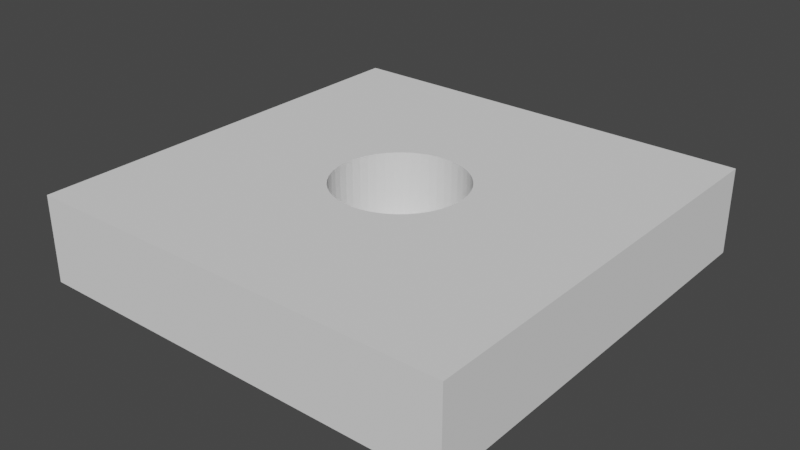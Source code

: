 # Source: Buraco.blend  (saved by Blender 3.1.7; exported with 4.5.12 LTS)
import bpy
from mathutils import Matrix  # noqa: F401  (used for matrix-valued properties, if any)

bpy.ops.wm.read_factory_settings(use_empty=True)
scene = bpy.context.scene
scene.name = 'Scene'

# ---- collections
col_collection = bpy.data.collections.new('Collection'); scene.collection.children.link(col_collection)

# ---- world
world_world = bpy.data.worlds.new('World'); scene.world = world_world
world_world.use_nodes = True; world_world.node_tree.nodes.clear()
_N = world_world.node_tree.nodes; _L = world_world.node_tree.links
n0 = _N.new('ShaderNodeOutputWorld'); n0.name = 'World Output'; n0.location = (300, 300)
n1 = _N.new('ShaderNodeBackground'); n1.name = 'Background'; n1.location = (10, 300)
n1.inputs[0].default_value = (0.05088, 0.05088, 0.05088, 1.0)
_L.new(n1.outputs[0], n0.inputs[0])
n0.is_active_output = True
world_world.color = (0.05088, 0.05088, 0.05088)
world_world.use_sun_shadow = False
world_world.sun_shadow_jitter_overblur = 0.0

# ---- meshes
me_cube = bpy.data.meshes.new('Cube')
me_cube.from_pydata([(1.0, 1.0, 1.0), (0.0, 0.3, -0.7606), (1.0, 1.0, -1.0), (1.0, -1.0, 1.0), (0.03916, 0.2974, -0.7606), (1.0, -1.0, -1.0), (-1.0, 1.0, 1.0), (0.07765, 0.2898, -0.7606), (-1.0, 1.0, -1.0), (-1.0, -1.0, 1.0), (0.1148, 0.2772, -0.7606), (-1.0, -1.0, -1.0), (0.15, 0.2598, -0.7606), (0.1826, 0.238, -0.7606), (0.2121, 0.2121, -0.7606), (0.238, 0.1826, -0.7606), (0.2598, 0.15, -0.7606), (0.2772, 0.1148, -0.7606), (0.2898, 0.07765, -0.7606), (0.2974, 0.03916, -0.7606), (0.3, -1.311e-08, -0.7606), (0.2974, -0.03916, -0.7606), (0.2898, -0.07765, -0.7606), (0.2772, -0.1148, -0.7606), (0.2598, -0.15, -0.7606), (0.238, -0.1826, -0.7606), (0.2121, -0.2121, -0.7606), (0.1826, -0.238, -0.7606), (0.15, -0.2598, -0.7606), (0.1148, -0.2772, -0.7606), (0.07765, -0.2898, -0.7606), (0.03916, -0.2974, -0.7606), (-2.623e-08, -0.3, -0.7606), (-0.03916, -0.2974, -0.7606), (-0.07765, -0.2898, -0.7606), (-0.1148, -0.2772, -0.7606), (-0.15, -0.2598, -0.7606), (-0.1826, -0.238, -0.7606), (-0.2121, -0.2121, -0.7606), (-0.238, -0.1826, -0.7606), (-0.2598, -0.15, -0.7606), (-0.2772, -0.1148, -0.7606), (-0.2898, -0.07765, -0.7606), (-0.2974, -0.03916, -0.7606), (-0.3, 3.577e-09, -0.7606), (-0.2974, 0.03916, -0.7606), (-0.2898, 0.07765, -0.7606), (-0.2772, 0.1148, -0.7606), (-0.2598, 0.15, -0.7606), (-0.238, 0.1826, -0.7606), (-0.2121, 0.2121, -0.7606), (-0.1826, 0.238, -0.7606), (-0.15, 0.2598, -0.7606), (-0.1148, 0.2772, -0.7606), (-0.07765, 0.2898, -0.7606), (-0.03916, 0.2974, -0.7606), (-0.3, 3.577e-09, 1.0), (-0.2974, -0.03916, 1.0), (-0.2898, -0.07765, 1.0), (-0.2898, 0.07765, 1.0), (-0.2974, 0.03916, 1.0), (-0.238, -0.1826, 1.0), (-0.238, 0.1826, 1.0), (-0.2598, -0.15, 1.0), (-0.2598, 0.15, 1.0), (-0.2772, -0.1148, 1.0), (-0.2772, 0.1148, 1.0), (-0.2121, 0.2121, 1.0), (-0.15, 0.2598, 1.0), (-0.1826, 0.238, 1.0), (-0.03916, 0.2974, 1.0), (-0.07765, 0.2898, 1.0), (-0.1148, 0.2772, 1.0), (0.03916, 0.2974, 1.0), (0.07765, 0.2898, 1.0), (0.15, 0.2598, 1.0), (0.2121, 0.2121, 1.0), (0.1826, 0.238, 1.0), (0.1148, 0.2772, 1.0), (0.0, 0.3, 1.0), (-0.2121, -0.2121, 1.0), (-0.1826, -0.238, 1.0), (-0.07765, -0.2898, 1.0), (-0.1148, -0.2772, 1.0), (-0.03916, -0.2974, 1.0), (-0.15, -0.2598, 1.0), (-2.623e-08, -0.3, 1.0), (0.03916, -0.2974, 1.0), (0.1148, -0.2772, 1.0), (0.1826, -0.238, 1.0), (0.15, -0.2598, 1.0), (0.07765, -0.2898, 1.0), (0.2598, -0.15, 1.0), (0.2598, 0.15, 1.0), (0.238, -0.1826, 1.0), (0.238, 0.1826, 1.0), (0.2898, -0.07765, 1.0), (0.2898, 0.07765, 1.0), (0.3, -1.311e-08, 1.0), (0.2974, -0.03916, 1.0), (0.2974, 0.03916, 1.0), (0.2772, -0.1148, 1.0), (0.2121, -0.2121, 1.0), (0.2772, 0.1148, 1.0)], [], [(67, 6, 9, 3, 0, 76, 95, 93, 103, 97, 100, 98, 99, 96, 101, 92, 94, 102, 89, 90, 88, 91, 87, 86, 84, 82, 83, 85, 81, 80, 61, 63, 65, 58, 57, 56, 60, 59, 66, 64, 62), (76, 0, 6, 67, 69, 68, 72, 71, 70, 79, 73, 74, 78, 75, 77), (5, 3, 9, 11), (11, 9, 6, 8), (8, 2, 5, 11), (2, 0, 3, 5), (8, 6, 0, 2), (79, 1, 4, 73), (73, 4, 7, 74), (74, 7, 10, 78), (78, 10, 12, 75), (75, 12, 13, 77), (77, 13, 14, 76), (14, 15, 95, 76), (15, 16, 93, 95), (16, 17, 103, 93), (17, 18, 97, 103), (18, 19, 100, 97), (19, 20, 98, 100), (20, 21, 99, 98), (21, 22, 96, 99), (22, 23, 101, 96), (23, 24, 92, 101), (24, 25, 94, 92), (25, 26, 102, 94), (26, 27, 89, 102), (27, 28, 90, 89), (28, 29, 88, 90), (29, 30, 91, 88), (30, 31, 87, 91), (31, 32, 86, 87), (32, 33, 84, 86), (33, 34, 82, 84), (34, 35, 83, 82), (35, 36, 85, 83), (36, 37, 81, 85), (37, 38, 80, 81), (80, 38, 39, 61), (61, 39, 40, 63), (63, 40, 41, 65), (65, 41, 42, 58), (58, 42, 43, 57), (57, 43, 44, 56), (56, 44, 45, 60), (60, 45, 46, 59), (59, 46, 47, 66), (66, 47, 48, 64), (64, 48, 49, 62), (62, 49, 50, 67), (67, 50, 51, 69), (69, 51, 52, 68), (68, 52, 53, 72), (72, 53, 54, 71), (71, 54, 55, 70), (70, 55, 1, 79), (21, 20, 19, 18, 17, 16, 15, 14, 13, 12, 10, 7, 4, 1, 55, 54, 53, 52, 51, 50, 49, 48, 47, 46, 45, 44, 43, 42, 41, 40, 39, 38, 37, 36, 35, 34, 33, 32, 31, 30, 29, 28, 27, 26, 25, 24, 23, 22)])
_uv = me_cube.uv_layers.new(name='UVMap')
_uv.uv.foreach_set('vector', [0.7765, 0.5985, 0.875, 0.5, 0.875, 0.75, 0.625, 0.75, 0.625, 0.5, 0.7235, 0.5985, 0.7202, 0.6022, 0.7175, 0.6062, 0.7154, 0.6106, 0.7138, 0.6153, 0.7128, 0.6201, 0.7125, 0.625, 0.7128, 0.6299, 0.7138, 0.6347, 0.7154, 0.6394, 0.7175, 0.6437, 0.7202, 0.6478, 0.7235, 0.6515, 0.7272, 0.6548, 0.7313, 0.6575, 0.7356, 0.6596, 0.7403, 0.6612, 0.7451, 0.6622, 0.75, 0.6625, 0.7549, 0.6622, 0.7597, 0.6612, 0.7644, 0.6596, 0.7688, 0.6575, 0.7728, 0.6548, 0.7765, 0.6515, 0.7798, 0.6478, 0.7825, 0.6437, 0.7846, 0.6394, 0.7862, 0.6347, 0.7872, 0.6299, 0.7875, 0.625, 0.7872, 0.6201, 0.7862, 0.6153, 0.7846, 0.6106, 0.7825, 0.6063, 0.7798, 0.6022, 0.7235, 0.5985, 0.625, 0.5, 0.875, 0.5, 0.7765, 0.5985, 0.7728, 0.5952, 0.7687, 0.5925, 0.7644, 0.5904, 0.7597, 0.5888, 0.7549, 0.5878, 0.75, 0.5875, 0.7451, 0.5878, 0.7403, 0.5888, 0.7356, 0.5904, 0.7313, 0.5925, 0.7272, 0.5952, 0.375, 0.75, 0.625, 0.75, 0.625, 1.0, 0.375, 1.0, 0.375, 0.0, 0.625, 0.0, 0.625, 0.25, 0.375, 0.25, 0.125, 0.5, 0.375, 0.5, 0.375, 0.75, 0.125, 0.75, 0.375, 0.5, 0.625, 0.5, 0.625, 0.75, 0.375, 0.75, 0.375, 0.25, 0.625, 0.25, 0.625, 0.5, 0.375, 0.5, 1.0, 0.9402, 1.0, 0.5, 0.9792, 0.5, 0.9792, 0.9402, 0.9792, 0.9402, 0.9792, 0.5, 0.9583, 0.5, 0.9583, 0.9402, 0.9583, 0.9402, 0.9583, 0.5, 0.9375, 0.5, 0.9375, 0.9402, 0.9375, 0.9402, 0.9375, 0.5, 0.9167, 0.5, 0.9167, 0.9402, 0.9167, 0.9402, 0.9167, 0.5, 0.8958, 0.5, 0.8958, 0.9402, 0.8958, 0.9402, 0.8958, 0.5, 0.875, 0.5, 0.875, 0.9402, 0.875, 0.5, 0.8542, 0.5, 0.8542, 0.9402, 0.875, 0.9402, 0.8542, 0.5, 0.8333, 0.5, 0.8333, 0.9402, 0.8542, 0.9402, 0.8333, 0.5, 0.8125, 0.5, 0.8125, 0.9402, 0.8333, 0.9402, 0.8125, 0.5, 0.7917, 0.5, 0.7917, 0.9402, 0.8125, 0.9402, 0.7917, 0.5, 0.7708, 0.5, 0.7708, 0.9402, 0.7917, 0.9402, 0.7708, 0.5, 0.75, 0.5, 0.75, 0.9402, 0.7708, 0.9402, 0.75, 0.5, 0.7292, 0.5, 0.7292, 0.9402, 0.75, 0.9402, 0.7292, 0.5, 0.7083, 0.5, 0.7083, 0.9402, 0.7292, 0.9402, 0.7083, 0.5, 0.6875, 0.5, 0.6875, 0.9402, 0.7083, 0.9402, 0.6875, 0.5, 0.6667, 0.5, 0.6667, 0.9402, 0.6875, 0.9402, 0.6667, 0.5, 0.6458, 0.5, 0.6458, 0.9402, 0.6667, 0.9402, 0.6458, 0.5, 0.625, 0.5, 0.625, 0.9402, 0.6458, 0.9402, 0.625, 0.5, 0.6042, 0.5, 0.6042, 0.9402, 0.625, 0.9402, 0.6042, 0.5, 0.5833, 0.5, 0.5833, 0.9402, 0.6042, 0.9402, 0.5833, 0.5, 0.5625, 0.5, 0.5625, 0.9402, 0.5833, 0.9402, 0.5625, 0.5, 0.5417, 0.5, 0.5417, 0.9402, 0.5625, 0.9402, 0.5417, 0.5, 0.5208, 0.5, 0.5208, 0.9402, 0.5417, 0.9402, 0.5208, 0.5, 0.5, 0.5, 0.5, 0.9402, 0.5208, 0.9402, 0.5, 0.5, 0.4792, 0.5, 0.4792, 0.9402, 0.5, 0.9402, 0.4792, 0.5, 0.4583, 0.5, 0.4583, 0.9402, 0.4792, 0.9402, 0.4583, 0.5, 0.4375, 0.5, 0.4375, 0.9402, 0.4583, 0.9402, 0.4375, 0.5, 0.4167, 0.5, 0.4167, 0.9402, 0.4375, 0.9402, 0.4167, 0.5, 0.3958, 0.5, 0.3958, 0.9402, 0.4167, 0.9402, 0.3958, 0.5, 0.375, 0.5, 0.375, 0.9402, 0.3958, 0.9402, 0.375, 0.9402, 0.375, 0.5, 0.3542, 0.5, 0.3542, 0.9402, 0.3542, 0.9402, 0.3542, 0.5, 0.3333, 0.5, 0.3333, 0.9402, 0.3333, 0.9402, 0.3333, 0.5, 0.3125, 0.5, 0.3125, 0.9402, 0.3125, 0.9402, 0.3125, 0.5, 0.2917, 0.5, 0.2917, 0.9402, 0.2917, 0.9402, 0.2917, 0.5, 0.2708, 0.5, 0.2708, 0.9402, 0.2708, 0.9402, 0.2708, 0.5, 0.25, 0.5, 0.25, 0.9402, 0.25, 0.9402, 0.25, 0.5, 0.2292, 0.5, 0.2292, 0.9402, 0.2292, 0.9402, 0.2292, 0.5, 0.2083, 0.5, 0.2083, 0.9402, 0.2083, 0.9402, 0.2083, 0.5, 0.1875, 0.5, 0.1875, 0.9402, 0.1875, 0.9402, 0.1875, 0.5, 0.1667, 0.5, 0.1667, 0.9402, 0.1667, 0.9402, 0.1667, 0.5, 0.1458, 0.5, 0.1458, 0.9402, 0.1458, 0.9402, 0.1458, 0.5, 0.125, 0.5, 0.125, 0.9402, 0.125, 0.9402, 0.125, 0.5, 0.1042, 0.5, 0.1042, 0.9402, 0.1042, 0.9402, 0.1042, 0.5, 0.08333, 0.5, 0.08333, 0.9402, 0.08333, 0.9402, 0.08333, 0.5, 0.0625, 0.5, 0.0625, 0.9402, 0.0625, 0.9402, 0.0625, 0.5, 0.04167, 0.5, 0.04167, 0.9402, 0.04167, 0.9402, 0.04167, 0.5, 0.02083, 0.5, 0.02083, 0.9402, 0.02083, 0.9402, 0.02083, 0.5, 3.763e-07, 0.5, 3.763e-07, 0.9402, 0.9879, 0.2187, 0.99, 0.25, 0.9879, 0.2813, 0.9818, 0.3121, 0.9717, 0.3418, 0.9578, 0.37, 0.9404, 0.3961, 0.9197, 0.4197, 0.8961, 0.4404, 0.87, 0.4578, 0.8418, 0.4717, 0.8121, 0.4818, 0.7813, 0.4879, 0.75, 0.49, 0.7187, 0.4879, 0.6879, 0.4818, 0.6582, 0.4717, 0.63, 0.4578, 0.6039, 0.4404, 0.5803, 0.4197, 0.5596, 0.3961, 0.5422, 0.37, 0.5283, 0.3418, 0.5182, 0.3121, 0.5121, 0.2813, 0.51, 0.25, 0.5121, 0.2187, 0.5182, 0.1879, 0.5283, 0.1582, 0.5422, 0.13, 0.5596, 0.1039, 0.5803, 0.08029, 0.6039, 0.0596, 0.63, 0.04215, 0.6582, 0.02827, 0.6879, 0.01818, 0.7187, 0.01205, 0.75, 0.01, 0.7813, 0.01205, 0.8121, 0.01818, 0.8418, 0.02827, 0.87, 0.04215, 0.8961, 0.0596, 0.9197, 0.08029, 0.9404, 0.1039, 0.9578, 0.13, 0.9717, 0.1582, 0.9818, 0.1879])
me_cube.use_remesh_preserve_volume = False
me_cube.use_remesh_preserve_attributes = False
me_cube.use_mirror_vertex_groups = False
me_cube.update()

# ---- objects
ob_cube = bpy.data.objects.new('Cube', me_cube)

# ---- transforms, parenting, visibility, modifiers, constraints
ob_cube.location = (0.0, 0.0, 0.0)
ob_cube.scale = (5.0, 5.0, 1.0)
ob_cube.lock_rotations_4d = False
ob_cube.empty_display_type = 'ARROWS'
ob_cube.lineart.crease_threshold = 0.0

# ---- collection membership
col_collection.objects.link(ob_cube)

# ---- scene / render settings (as saved in the file)
scene.frame_start = 1; scene.frame_end = 250; scene.frame_set(1)
scene.render.engine = 'BLENDER_EEVEE_NEXT'
scene.cycles.sampling_pattern = 'TABULATED_SOBOL'
scene.cycles.use_light_tree = False
scene.view_settings.view_transform = 'Filmic'
bpy.context.view_layer.update()

# ---- added for rendering (the .blend has no active camera and no usable light): camera, sun
cam_auto = bpy.data.cameras.new('AutoCamera')
cam_auto.lens = 50.0
cam_auto.sensor_width = 36.0
cam_auto.clip_end = 1000.0
ob_auto_camera = bpy.data.objects.new('AutoCamera', cam_auto)
scene.collection.objects.link(ob_auto_camera)
ob_auto_camera.location = (13.2149, -15.8578, 10.5719)
ob_auto_camera.rotation_euler = (1.09748, -7.21219e-08, 0.694738)
scene.camera = ob_auto_camera
light_auto_sun = bpy.data.lights.new('AutoSun', 'SUN')
light_auto_sun.energy = 3.0
light_auto_sun.angle = 0.0523599
ob_auto_sun = bpy.data.objects.new('AutoSun', light_auto_sun)
scene.collection.objects.link(ob_auto_sun)
ob_auto_sun.rotation_euler = (0.872665, 0.174533, 0.523599)
bpy.context.view_layer.update()
